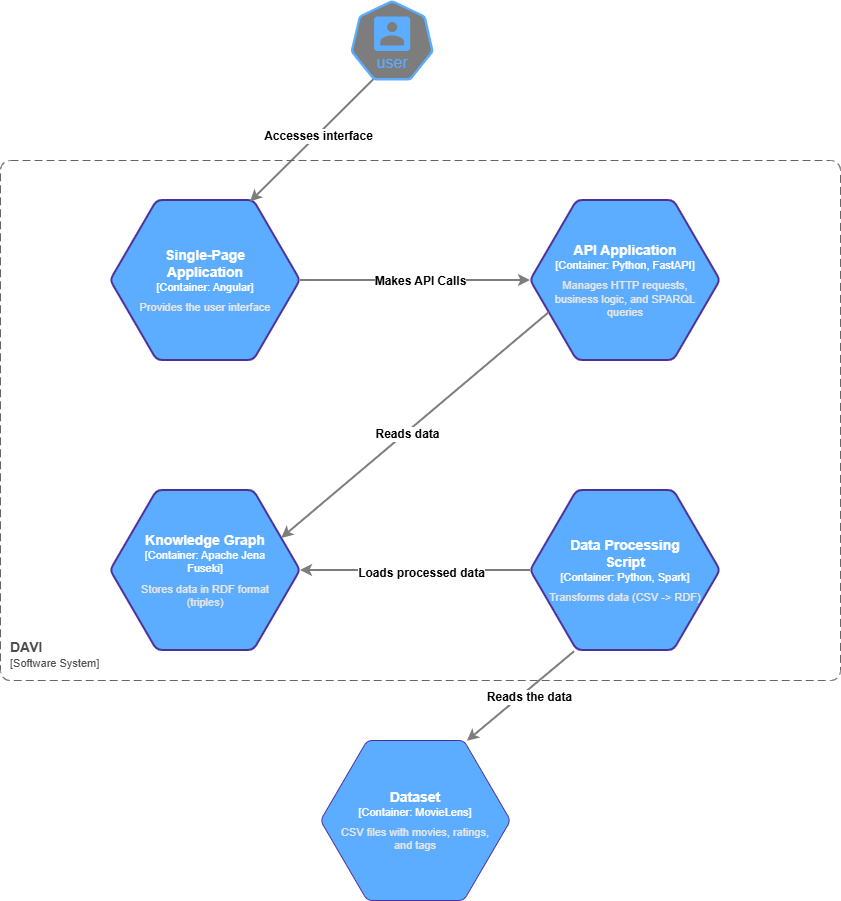

The diagram above was exported from draw.io. Its source (the exported page's mxGraphModel, read from the mxfile embedded in the PNG):
<mxGraphModel dx="1389" dy="1897" grid="1" gridSize="10" guides="1" tooltips="1" connect="1" arrows="1" fold="1" page="1" pageScale="1" pageWidth="827" pageHeight="1169" math="0" shadow="0">
  <root>
    <mxCell id="0" />
    <mxCell id="1" parent="0" />
    <mxCell id="7xoVc2SHpgCoDLs3Z-8V-1" parent="1" style="aspect=fixed;sketch=0;html=1;dashed=0;whitespace=wrap;verticalLabelPosition=bottom;verticalAlign=top;fillColor=#7D7D7D;strokeColor=#5CADFF;points=[[0.005,0.63,0],[0.1,0.2,0],[0.9,0.2,0],[0.5,0,0],[0.995,0.63,0],[0.72,0.99,0],[0.5,1,0],[0.28,0.99,0]];shape=mxgraph.kubernetes.icon2;kubernetesLabel=1;prIcon=user" value="" vertex="1">
      <mxGeometry height="80" width="83.34" x="390" y="-50" as="geometry" />
    </mxCell>
    <object label="&lt;font style=&quot;font-size: 14px&quot; color=&quot;#FFFFFF&quot;&gt;&lt;b&gt;&lt;font style=&quot;font-size: 14px&quot;&gt;&lt;span&gt;%A_NAME%&lt;/span&gt;&lt;/font&gt;&lt;/b&gt;&lt;/font&gt;&lt;font color=&quot;#FFFFFF&quot;&gt;&lt;br&gt;&lt;/font&gt;&lt;div&gt;&lt;font style=&quot;font-size: 11px&quot; color=&quot;#FFFFFF&quot;&gt;[Container: %B_TECHNOLOGY%]&lt;/font&gt;&lt;/div&gt;&lt;div style=&quot;font-size: 6px&quot;&gt;&lt;font color=&quot;#FFFFFF&quot;&gt;&lt;br&gt;&lt;/font&gt;&lt;/div&gt;&lt;div style=&quot;font-size: 11px&quot; align=&quot;center&quot;&gt;&lt;font color=&quot;#E6E6E6&quot;&gt;%C_DESCRIPTION%&lt;/font&gt;&lt;/div&gt;" placeholders="1" A_NAME="Single-Page Application" B_TECHNOLOGY="Angular" C_DESCRIPTION="Provides the user interface" id="7xoVc2SHpgCoDLs3Z-8V-13">
      <mxCell parent="1" style="shape=hexagon;perimeter=hexagonPerimeter2;whiteSpace=wrap;html=1;fixedSize=1;fontFamily=Helvetica;fontSize=11;fontColor=#ffffff;strokeColor=#4D319B;rounded=1;fillColor=#5CADFF;spacing=20;arcSize=11;size=46.666666666666515;allowArrows=0;editable=1;metaEdit=1;expand=0;recursiveResize=0;resizable=0;rotatable=0;strokeWidth=2;" vertex="1">
        <mxGeometry height="160" width="190" x="150" y="150" as="geometry" />
      </mxCell>
    </object>
    <object label="&lt;font style=&quot;font-size: 14px&quot; color=&quot;#FFFFFF&quot;&gt;&lt;b&gt;&lt;font style=&quot;font-size: 14px&quot;&gt;&lt;span&gt;%A_NAME%&lt;/span&gt;&lt;/font&gt;&lt;/b&gt;&lt;/font&gt;&lt;font color=&quot;#FFFFFF&quot;&gt;&lt;br&gt;&lt;/font&gt;&lt;div&gt;&lt;font style=&quot;font-size: 11px&quot; color=&quot;#FFFFFF&quot;&gt;[Container: %B_TECHNOLOGY%]&lt;/font&gt;&lt;/div&gt;&lt;div style=&quot;font-size: 6px&quot;&gt;&lt;font color=&quot;#FFFFFF&quot;&gt;&lt;br&gt;&lt;/font&gt;&lt;/div&gt;&lt;div style=&quot;font-size: 11px&quot; align=&quot;center&quot;&gt;&lt;font color=&quot;#E6E6E6&quot;&gt;%C_DESCRIPTION%&lt;/font&gt;&lt;/div&gt;" placeholders="1" A_NAME="API Application" B_TECHNOLOGY="Python, FastAPI" C_DESCRIPTION="Manages HTTP requests, business logic, and SPARQL queries" id="7xoVc2SHpgCoDLs3Z-8V-14">
      <mxCell parent="1" style="shape=hexagon;perimeter=hexagonPerimeter2;whiteSpace=wrap;html=1;fixedSize=1;fontFamily=Helvetica;fontSize=11;fontColor=#ffffff;strokeColor=#4D319B;rounded=1;fillColor=#5CADFF;spacing=20;arcSize=11;size=46.666666666666515;allowArrows=0;editable=1;metaEdit=1;expand=0;recursiveResize=0;resizable=0;rotatable=0;strokeWidth=2;" vertex="1">
        <mxGeometry height="160" width="190" x="570" y="150" as="geometry" />
      </mxCell>
    </object>
    <object label="&lt;font style=&quot;font-size: 14px&quot; color=&quot;#FFFFFF&quot;&gt;&lt;b&gt;&lt;font style=&quot;font-size: 14px&quot;&gt;&lt;span&gt;%A_NAME%&lt;/span&gt;&lt;/font&gt;&lt;/b&gt;&lt;/font&gt;&lt;font color=&quot;#FFFFFF&quot;&gt;&lt;br&gt;&lt;/font&gt;&lt;div&gt;&lt;font style=&quot;font-size: 11px&quot; color=&quot;#FFFFFF&quot;&gt;[Container: %B_TECHNOLOGY%]&lt;/font&gt;&lt;/div&gt;&lt;div style=&quot;font-size: 6px&quot;&gt;&lt;font color=&quot;#FFFFFF&quot;&gt;&lt;br&gt;&lt;/font&gt;&lt;/div&gt;&lt;div style=&quot;font-size: 11px&quot; align=&quot;center&quot;&gt;&lt;font color=&quot;#E6E6E6&quot;&gt;%C_DESCRIPTION%&lt;/font&gt;&lt;/div&gt;" placeholders="1" A_NAME="Knowledge Graph" B_TECHNOLOGY="Apache Jena Fuseki" C_DESCRIPTION="Stores data in RDF format (triples)" id="7xoVc2SHpgCoDLs3Z-8V-15">
      <mxCell parent="1" style="shape=hexagon;perimeter=hexagonPerimeter2;whiteSpace=wrap;html=1;fixedSize=1;fontFamily=Helvetica;fontSize=11;fontColor=#ffffff;strokeColor=#4D319B;rounded=1;fillColor=#5CADFF;spacing=20;arcSize=11;size=46.666666666666515;allowArrows=0;editable=1;metaEdit=1;expand=0;recursiveResize=0;resizable=0;rotatable=0;strokeWidth=2;" vertex="1">
        <mxGeometry height="160" width="190" x="150" y="440" as="geometry" />
      </mxCell>
    </object>
    <object label="&lt;font style=&quot;font-size: 14px&quot; color=&quot;#FFFFFF&quot;&gt;&lt;b&gt;&lt;font style=&quot;font-size: 14px&quot;&gt;&lt;span&gt;%A_NAME%&lt;/span&gt;&lt;/font&gt;&lt;/b&gt;&lt;/font&gt;&lt;font color=&quot;#FFFFFF&quot;&gt;&lt;br&gt;&lt;/font&gt;&lt;div&gt;&lt;font style=&quot;font-size: 11px&quot; color=&quot;#FFFFFF&quot;&gt;[Container: %B_TECHNOLOGY%]&lt;/font&gt;&lt;/div&gt;&lt;div style=&quot;font-size: 6px&quot;&gt;&lt;font color=&quot;#FFFFFF&quot;&gt;&lt;br&gt;&lt;/font&gt;&lt;/div&gt;&lt;div style=&quot;font-size: 11px&quot; align=&quot;center&quot;&gt;&lt;font color=&quot;#E6E6E6&quot;&gt;%C_DESCRIPTION%&lt;/font&gt;&lt;/div&gt;" placeholders="1" A_NAME="Data Processing Script" B_TECHNOLOGY="Python, Spark" C_DESCRIPTION="Transforms data (CSV -&gt; RDF)" id="7xoVc2SHpgCoDLs3Z-8V-16">
      <mxCell parent="1" style="shape=hexagon;perimeter=hexagonPerimeter2;whiteSpace=wrap;html=1;fixedSize=1;fontFamily=Helvetica;fontSize=11;fontColor=#ffffff;strokeColor=#4D319B;rounded=1;fillColor=#5CADFF;spacing=20;arcSize=11;size=46.666666666666515;allowArrows=0;editable=1;metaEdit=1;expand=0;recursiveResize=0;resizable=0;rotatable=0;strokeWidth=2;" vertex="1">
        <mxGeometry height="160" width="190" x="570" y="440" as="geometry" />
      </mxCell>
    </object>
    <mxCell id="7xoVc2SHpgCoDLs3Z-8V-17" edge="1" parent="1" source="7xoVc2SHpgCoDLs3Z-8V-13" style="endArrow=classic;html=1;rounded=0;exitX=1;exitY=0.5;exitDx=0;exitDy=0;entryX=0;entryY=0.5;entryDx=0;entryDy=0;strokeWidth=2;strokeColor=#7D7D7D;" target="7xoVc2SHpgCoDLs3Z-8V-14" value="">
      <mxGeometry relative="1" as="geometry">
        <mxPoint x="350" y="420" as="sourcePoint" />
        <mxPoint x="540" y="410" as="targetPoint" />
      </mxGeometry>
    </mxCell>
    <mxCell id="7xoVc2SHpgCoDLs3Z-8V-18" connectable="0" parent="7xoVc2SHpgCoDLs3Z-8V-17" style="edgeLabel;resizable=0;html=1;;align=center;verticalAlign=middle;" value="Label" vertex="1">
      <mxGeometry relative="1" as="geometry" />
    </mxCell>
    <mxCell id="X4Zd2V68MbY99-JcQUHU-3" connectable="0" parent="7xoVc2SHpgCoDLs3Z-8V-17" style="edgeLabel;html=1;align=center;verticalAlign=middle;resizable=0;points=[];" value="&lt;b&gt;&lt;font style=&quot;font-size: 12px;&quot;&gt;Makes API Calls&lt;/font&gt;&lt;/b&gt;" vertex="1">
      <mxGeometry relative="1" x="0.033" as="geometry">
        <mxPoint as="offset" />
      </mxGeometry>
    </mxCell>
    <mxCell id="7xoVc2SHpgCoDLs3Z-8V-20" edge="1" parent="1" source="7xoVc2SHpgCoDLs3Z-8V-14" style="endArrow=classic;html=1;rounded=0;exitX=0;exitY=0.75;exitDx=0;exitDy=0;entryX=1;entryY=0.25;entryDx=0;entryDy=0;strokeWidth=2;strokeColor=#7D7D7D;" target="7xoVc2SHpgCoDLs3Z-8V-15" value="">
      <mxGeometry relative="1" as="geometry">
        <mxPoint x="350" y="280" as="sourcePoint" />
        <mxPoint x="450" y="280" as="targetPoint" />
      </mxGeometry>
    </mxCell>
    <mxCell id="X4Zd2V68MbY99-JcQUHU-4" connectable="0" parent="7xoVc2SHpgCoDLs3Z-8V-20" style="edgeLabel;html=1;align=center;verticalAlign=middle;resizable=0;points=[];" value="&lt;b&gt;&lt;font style=&quot;font-size: 12px;&quot;&gt;Reads data&lt;/font&gt;&lt;/b&gt;" vertex="1">
      <mxGeometry relative="1" x="0.0675" y="1" as="geometry">
        <mxPoint as="offset" />
      </mxGeometry>
    </mxCell>
    <mxCell id="7xoVc2SHpgCoDLs3Z-8V-25" edge="1" parent="1" source="7xoVc2SHpgCoDLs3Z-8V-16" style="endArrow=classic;html=1;rounded=0;exitX=0;exitY=0.5;exitDx=0;exitDy=0;entryX=1;entryY=0.5;entryDx=0;entryDy=0;strokeWidth=2;strokeColor=#7D7D7D;" target="7xoVc2SHpgCoDLs3Z-8V-15" value="">
      <mxGeometry relative="1" as="geometry">
        <mxPoint x="350" y="400" as="sourcePoint" />
        <mxPoint x="450" y="400" as="targetPoint" />
      </mxGeometry>
    </mxCell>
    <mxCell id="7xoVc2SHpgCoDLs3Z-8V-26" connectable="0" parent="7xoVc2SHpgCoDLs3Z-8V-25" style="edgeLabel;resizable=0;html=1;;align=center;verticalAlign=middle;" value="Label" vertex="1">
      <mxGeometry relative="1" as="geometry" />
    </mxCell>
    <mxCell id="X4Zd2V68MbY99-JcQUHU-6" connectable="0" parent="7xoVc2SHpgCoDLs3Z-8V-25" style="edgeLabel;html=1;align=center;verticalAlign=middle;resizable=0;points=[];" value="&lt;b&gt;&lt;font style=&quot;font-size: 12px;&quot;&gt;Loads processed data&lt;/font&gt;&lt;/b&gt;" vertex="1">
      <mxGeometry relative="1" x="-0.0417" y="2" as="geometry">
        <mxPoint as="offset" />
      </mxGeometry>
    </mxCell>
    <mxCell id="7xoVc2SHpgCoDLs3Z-8V-28" edge="1" parent="1" source="7xoVc2SHpgCoDLs3Z-8V-1" style="endArrow=classic;html=1;rounded=0;exitX=0.28;exitY=0.99;exitDx=0;exitDy=0;exitPerimeter=0;entryX=0.737;entryY=0.01;entryDx=0;entryDy=0;entryPerimeter=0;strokeColor=#7D7D7D;strokeWidth=2;" target="7xoVc2SHpgCoDLs3Z-8V-13" value="">
      <mxGeometry relative="1" as="geometry">
        <mxPoint x="350" y="240" as="sourcePoint" />
        <mxPoint x="450" y="240" as="targetPoint" />
      </mxGeometry>
    </mxCell>
    <mxCell id="X4Zd2V68MbY99-JcQUHU-2" connectable="0" parent="7xoVc2SHpgCoDLs3Z-8V-28" style="edgeLabel;html=1;align=center;verticalAlign=middle;resizable=0;points=[];" value="&lt;b&gt;&lt;font style=&quot;font-size: 12px;&quot;&gt;Accesses interface&lt;/font&gt;&lt;/b&gt;" vertex="1">
      <mxGeometry relative="1" x="-0.0857" y="1" as="geometry">
        <mxPoint as="offset" />
      </mxGeometry>
    </mxCell>
    <object label="&lt;font style=&quot;font-size: 14px&quot; color=&quot;#FFFFFF&quot;&gt;&lt;b&gt;&lt;font style=&quot;font-size: 14px&quot;&gt;&lt;span&gt;%A_NAME%&lt;/span&gt;&lt;/font&gt;&lt;/b&gt;&lt;/font&gt;&lt;font color=&quot;#FFFFFF&quot;&gt;&lt;br&gt;&lt;/font&gt;&lt;div&gt;&lt;font style=&quot;font-size: 11px&quot; color=&quot;#FFFFFF&quot;&gt;[Container: %B_TECHNOLOGY%]&lt;/font&gt;&lt;/div&gt;&lt;div style=&quot;font-size: 6px&quot;&gt;&lt;font color=&quot;#FFFFFF&quot;&gt;&lt;br&gt;&lt;/font&gt;&lt;/div&gt;&lt;div style=&quot;font-size: 11px&quot; align=&quot;center&quot;&gt;&lt;font color=&quot;#E6E6E6&quot;&gt;%C_DESCRIPTION%&lt;/font&gt;&lt;/div&gt;" placeholders="1" A_NAME="Dataset" B_TECHNOLOGY="MovieLens" C_DESCRIPTION="CSV files with movies, ratings, and tags" id="nQHsfl2g8M4bhUi8IIJP-1">
      <mxCell parent="1" style="shape=hexagon;perimeter=hexagonPerimeter2;whiteSpace=wrap;html=1;fixedSize=1;fontFamily=Helvetica;fontSize=11;fontColor=#ffffff;strokeColor=#4D319B;rounded=1;fillColor=#5CADFF;spacing=20;arcSize=11;size=46.666666666666515;allowArrows=0;editable=1;metaEdit=1;expand=0;recursiveResize=0;resizable=0;rotatable=0;" vertex="1">
        <mxGeometry height="160" width="190" x="360" y="690" as="geometry" />
      </mxCell>
    </object>
    <mxCell id="nQHsfl2g8M4bhUi8IIJP-2" edge="1" parent="1" source="7xoVc2SHpgCoDLs3Z-8V-16" style="endArrow=classic;html=1;rounded=0;exitX=0.232;exitY=1.008;exitDx=0;exitDy=0;exitPerimeter=0;entryX=0.773;entryY=0.005;entryDx=0;entryDy=0;entryPerimeter=0;strokeColor=#7D7D7D;strokeWidth=2;" target="nQHsfl2g8M4bhUi8IIJP-1" value="">
      <mxGeometry relative="1" as="geometry">
        <mxPoint x="390" y="640" as="sourcePoint" />
        <mxPoint x="490" y="640" as="targetPoint" />
      </mxGeometry>
    </mxCell>
    <mxCell id="nQHsfl2g8M4bhUi8IIJP-3" connectable="0" parent="nQHsfl2g8M4bhUi8IIJP-2" style="edgeLabel;resizable=0;html=1;;align=center;verticalAlign=middle;" value="Label" vertex="1">
      <mxGeometry relative="1" as="geometry" />
    </mxCell>
    <mxCell id="nQHsfl2g8M4bhUi8IIJP-4" connectable="0" parent="nQHsfl2g8M4bhUi8IIJP-2" style="edgeLabel;html=1;align=center;verticalAlign=middle;resizable=0;points=[];" value="&lt;b&gt;&lt;font style=&quot;font-size: 12px;&quot;&gt;Reads the data&lt;/font&gt;&lt;/b&gt;" vertex="1">
      <mxGeometry relative="1" x="-0.0893" y="5" as="geometry">
        <mxPoint as="offset" />
      </mxGeometry>
    </mxCell>
    <object label="&lt;div style=&quot;font-size: 14px&quot; align=&quot;left&quot;&gt;&lt;font style=&quot;font-size: 14px&quot; color=&quot;#4D4D4D&quot;&gt;&lt;b&gt;%A_NAME%&lt;br&gt;&lt;/b&gt;&lt;/font&gt;&lt;/div&gt;&lt;div align=&quot;left&quot;&gt;&lt;font style=&quot;font-size: 11px&quot; color=&quot;#4D4D4D&quot;&gt;[Software System]&lt;/font&gt;&lt;/div&gt;" placeholders="1" A_NAME="DAVI" id="-9k_1xjKXq7eBzUtE3vz-2">
      <mxCell parent="1" style="rounded=1;whiteSpace=wrap;html=1;dashed=1;arcSize=20;fillColor=none;strokeColor=#666666;fontColor=#333333;labelBackgroundColor=none;align=left;verticalAlign=bottom;labelBorderColor=none;spacingTop=0;spacing=10;dashPattern=8 4;metaEdit=1;rotatable=0;perimeter=rectanglePerimeter;noLabel=0;labelPadding=0;allowArrows=0;connectable=0;expand=0;recursiveResize=0;editable=1;pointerEvents=1;absoluteArcSize=1;" vertex="1">
        <mxGeometry height="520" width="840" x="40" y="110" as="geometry" />
      </mxCell>
    </object>
  </root>
</mxGraphModel>